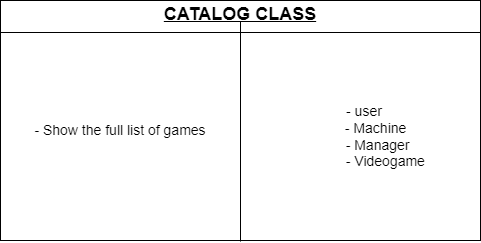

The diagram above was exported from draw.io. Its source (the exported page's mxGraphModel, read from the mxfile embedded in the PNG):
<mxGraphModel dx="1120" dy="500" grid="1" gridSize="10" guides="1" tooltips="1" connect="1" arrows="1" fold="1" page="1" pageScale="1" pageWidth="827" pageHeight="1169" math="0" shadow="0">
  <root>
    <mxCell id="0" />
    <mxCell id="1" parent="0" />
    <mxCell id="SjykEJh7993tfVzQFhZ2-22" value="&lt;p style=&quot;margin:0px;margin-top:4px;text-align:center;text-decoration:underline;&quot;&gt;&lt;span style=&quot;font-size: 18px;&quot;&gt;&lt;b&gt;CATALOG CLASS&lt;/b&gt;&lt;/span&gt;&lt;/p&gt;&lt;hr size=&quot;1&quot; style=&quot;border-style:solid;&quot;&gt;&lt;p style=&quot;margin:0px;margin-left:8px;&quot;&gt;&lt;br&gt;&lt;/p&gt;" style="verticalAlign=top;align=left;overflow=fill;html=1;whiteSpace=wrap;" vertex="1" parent="1">
      <mxGeometry x="160" y="85" width="480" height="240" as="geometry" />
    </mxCell>
    <mxCell id="SjykEJh7993tfVzQFhZ2-23" value="" style="endArrow=none;html=1;rounded=0;exitX=0.5;exitY=1;exitDx=0;exitDy=0;" edge="1" parent="1">
      <mxGeometry width="50" height="50" relative="1" as="geometry">
        <mxPoint x="400" y="326" as="sourcePoint" />
        <mxPoint x="400" y="106" as="targetPoint" />
      </mxGeometry>
    </mxCell>
    <mxCell id="SjykEJh7993tfVzQFhZ2-24" value="&lt;span style=&quot;font-size: 14px;&quot;&gt;- Show the full list of games&lt;/span&gt;" style="text;html=1;align=center;verticalAlign=middle;whiteSpace=wrap;rounded=0;" vertex="1" parent="1">
      <mxGeometry x="190" y="130" width="180" height="170" as="geometry" />
    </mxCell>
    <mxCell id="SjykEJh7993tfVzQFhZ2-26" value="&lt;font style=&quot;font-size: 14px;&quot;&gt;&amp;nbsp;- user&lt;/font&gt;&lt;div&gt;&lt;font style=&quot;font-size: 14px;&quot;&gt;&amp;nbsp; &amp;nbsp; &amp;nbsp; &amp;nbsp;- Machine&lt;/font&gt;&lt;/div&gt;&lt;div&gt;&lt;font style=&quot;font-size: 14px;&quot;&gt;&amp;nbsp; &amp;nbsp; &amp;nbsp; &amp;nbsp; - Manager&lt;/font&gt;&lt;/div&gt;&lt;div&gt;&lt;font style=&quot;font-size: 14px;&quot;&gt;&amp;nbsp; &amp;nbsp; &amp;nbsp; &amp;nbsp; &amp;nbsp; &amp;nbsp; - Videogame&lt;/font&gt;&lt;/div&gt;" style="text;html=1;align=center;verticalAlign=middle;whiteSpace=wrap;rounded=0;" vertex="1" parent="1">
      <mxGeometry x="432" y="136" width="180" height="170" as="geometry" />
    </mxCell>
  </root>
</mxGraphModel>